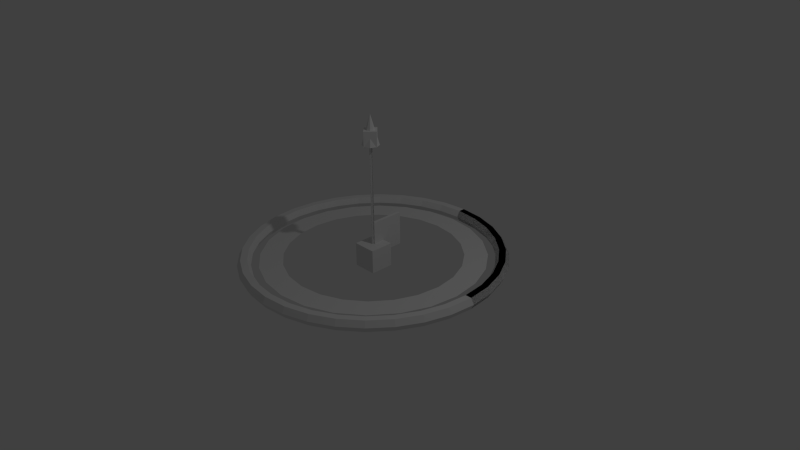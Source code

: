 # Source: draggers.blend  (saved by Blender 2.73.0; exported with 4.5.12 LTS)
import bpy
from mathutils import Matrix  # noqa: F401  (used for matrix-valued properties, if any)

bpy.ops.wm.read_factory_settings(use_empty=True)
scene = bpy.context.scene
scene.name = 'Scene'

# ---- collections
col_collection_1 = bpy.data.collections.new('Collection 1'); scene.collection.children.link(col_collection_1)

# ---- world
world_world = bpy.data.worlds.new('World'); scene.world = world_world
world_world.color = (0.05088, 0.05088, 0.05088)
world_world.use_sun_shadow = False
world_world.sun_shadow_jitter_overblur = 0.0
world_world.cycles.sampling_method = 'MANUAL'
world_world.cycles.sample_map_resolution = 256

# ---- cameras
cam_camera = bpy.data.cameras.new('Camera')
cam_camera.clip_end = 100.0
cam_camera.lens = 35.0
cam_camera.sensor_width = 32.0
cam_camera.sensor_height = 18.0
cam_camera.ortho_scale = 7.314
cam_camera.dof.focus_distance = 0.0
cam_camera.dof.aperture_fstop = 128.0

# ---- lights
light_lamp = bpy.data.lights.new('Lamp', 'POINT')
light_lamp.transmission_factor = 0.0
light_lamp.cutoff_distance = 30.0
light_lamp.energy = 100.0
light_lamp.shadow_buffer_clip_start = 1.001
light_lamp.shadow_soft_size = 0.1
light_lamp.shadow_maximum_resolution = 0.006
light_lamp.use_absolute_resolution = True
light_lamp.cycles.use_multiple_importance_sampling = False

# ---- meshes
me_dragger_cube = bpy.data.meshes.new('dragger_cube')
me_dragger_cube.from_pydata([(-0.1579, -0.1579, -0.1579), (-0.1579, 0.1579, -0.1579), (0.1579, 0.1579, -0.1579), (0.1579, -0.1579, -0.1579), (-0.1579, -0.1579, 0.1579), (-0.1579, 0.1579, 0.1579), (0.1579, 0.1579, 0.1579), (0.1579, -0.1579, 0.1579)], [], [(4, 5, 1, 0), (5, 6, 2, 1), (6, 7, 3, 2), (7, 4, 0, 3), (0, 1, 2, 3), (7, 6, 5, 4)])
me_dragger_cube.use_remesh_preserve_volume = False
me_dragger_cube.use_remesh_preserve_attributes = False
me_dragger_cube.use_mirror_vertex_groups = False
me_dragger_cube.update()
me_dragger_rotate_circle = bpy.data.meshes.new('dragger_rotate_circle')
me_dragger_rotate_circle.from_pydata([(0.0, 1.467, 0.0), (-0.3796, 1.417, 0.0), (-0.7334, 1.27, 0.0), (-1.037, 1.037, 0.0), (-1.27, 0.7334, 0.0), (-1.417, 0.3796, 0.0), (-1.467, 1.107e-07, 0.0), (-1.417, -0.3796, 0.0), (-1.27, -0.7334, 0.0), (-1.037, -1.037, 0.0), (-0.7334, -1.27, 0.0), (-0.3796, -1.417, 0.0), (-5.712e-07, -1.467, 0.0), (0.3796, -1.417, 0.0), (0.7334, -1.27, 0.0), (1.037, -1.037, 0.0), (1.27, -0.7334, 0.0), (1.417, -0.3796, 0.0), (1.467, -6.819e-07, 0.0), (1.417, 0.3796, 0.0), (1.27, 0.7334, 0.0), (1.037, 1.037, 0.0), (0.7334, 1.27, 0.0), (0.3796, 1.417, 0.0), (-7.727e-09, 1.164, 0.0), (-0.3013, 1.125, 0.0), (-0.5821, 1.008, 0.0), (-0.8232, 0.8232, 0.0), (-1.008, 0.5821, 0.0), (-1.125, 0.3013, 0.0), (-1.164, 4.712e-08, 0.0), (-1.125, -0.3013, 0.0), (-1.008, -0.5821, 0.0), (-0.8232, -0.8232, 0.0), (-0.5821, -1.008, 0.0), (-0.3013, -1.125, 0.0), (-4.611e-07, -1.164, 0.0), (0.3013, -1.125, 0.0), (0.5821, -1.008, 0.0), (0.8232, -0.8232, 0.0), (1.008, -0.5821, 0.0), (1.125, -0.3013, 0.0), (1.164, -5.82e-07, 0.0), (1.125, 0.3013, 0.0), (1.008, 0.5821, 0.0), (0.8232, 0.8232, 0.0), (0.5821, 1.008, 0.0), (0.3013, 1.125, 0.0)], [], [(22, 23, 47, 46), (19, 20, 44, 43), (16, 17, 41, 40), (13, 14, 38, 37), (10, 11, 35, 34), (7, 8, 32, 31), (4, 5, 29, 28), (1, 2, 26, 25), (21, 22, 46, 45), (18, 19, 43, 42), (15, 16, 40, 39), (12, 13, 37, 36), (9, 10, 34, 33), (6, 7, 31, 30), (3, 4, 28, 27), (0, 1, 25, 24), (23, 0, 24, 47), (20, 21, 45, 44), (17, 18, 42, 41), (14, 15, 39, 38), (11, 12, 36, 35), (8, 9, 33, 32), (5, 6, 30, 29), (2, 3, 27, 26)])
me_dragger_rotate_circle.use_remesh_preserve_volume = False
me_dragger_rotate_circle.use_remesh_preserve_attributes = False
me_dragger_rotate_circle.use_mirror_vertex_groups = False
me_dragger_rotate_circle.update()
me_dragger_rotate_collider_quarter = bpy.data.meshes.new('dragger_rotate_collider_quarter')
me_dragger_rotate_collider_quarter.from_pydata([(-1.788e-07, 1.736, -1.549e-13), (-1.131e-07, 1.693, -0.07588), (-1.131e-07, 1.605, -0.07588), (-1.788e-07, 1.561, -1.549e-13), (-2.445e-07, 1.605, 0.07588), (-2.445e-07, 1.693, 0.07588), (0.3387, 1.703, 2.934e-07), (0.3302, 1.66, -0.07588), (0.3131, 1.574, -0.07588), (0.3046, 1.531, 2.638e-07), (0.3131, 1.574, 0.07588), (0.3302, 1.66, 0.07588), (0.6645, 1.604, 5.756e-07), (0.6477, 1.564, -0.07588), (0.6142, 1.483, -0.07588), (0.5974, 1.442, 5.175e-07), (0.6142, 1.483, 0.07588), (0.6477, 1.564, 0.07588), (0.9647, 1.444, 8.356e-07), (0.9403, 1.407, -0.07588), (0.8916, 1.334, -0.07588), (0.8673, 1.298, 7.513e-07), (0.8916, 1.334, 0.07588), (0.9403, 1.407, 0.07588), (1.228, 1.228, 1.064e-06), (1.197, 1.197, -0.07588), (1.135, 1.135, -0.07588), (1.104, 1.104, 9.562e-07), (1.135, 1.135, 0.07588), (1.197, 1.197, 0.07588), (1.444, 0.9647, 1.251e-06), (1.407, 0.9403, -0.07588), (1.334, 0.8916, -0.07588), (1.298, 0.8673, 1.124e-06), (1.334, 0.8916, 0.07588), (1.407, 0.9403, 0.07588), (1.604, 0.6645, 1.39e-06), (1.564, 0.6477, -0.07588), (1.483, 0.6142, -0.07588), (1.442, 0.5974, 1.249e-06), (1.483, 0.6142, 0.07588), (1.564, 0.6477, 0.07588), (1.703, 0.3387, 1.475e-06), (1.66, 0.3302, -0.07588), (1.574, 0.3131, -0.07588), (1.531, 0.3046, 1.326e-06), (1.574, 0.3131, 0.07588), (1.66, 0.3302, 0.07588), (1.736, 1.518e-07, 1.504e-06), (1.693, 1.48e-07, -0.07588), (1.605, 1.403e-07, -0.07588), (1.561, 1.365e-07, 1.352e-06), (1.605, 1.403e-07, 0.07588), (1.693, 1.48e-07, 0.07588)], [], [(0, 6, 7, 1), (1, 7, 8, 2), (2, 8, 9, 3), (3, 9, 10, 4), (4, 10, 11, 5), (5, 11, 6, 0), (6, 12, 13, 7), (7, 13, 14, 8), (8, 14, 15, 9), (9, 15, 16, 10), (10, 16, 17, 11), (11, 17, 12, 6), (12, 18, 19, 13), (13, 19, 20, 14), (14, 20, 21, 15), (15, 21, 22, 16), (16, 22, 23, 17), (17, 23, 18, 12), (18, 24, 25, 19), (19, 25, 26, 20), (20, 26, 27, 21), (21, 27, 28, 22), (22, 28, 29, 23), (23, 29, 24, 18), (24, 30, 31, 25), (25, 31, 32, 26), (26, 32, 33, 27), (27, 33, 34, 28), (28, 34, 35, 29), (29, 35, 30, 24), (30, 36, 37, 31), (31, 37, 38, 32), (32, 38, 39, 33), (33, 39, 40, 34), (34, 40, 41, 35), (35, 41, 36, 30), (36, 42, 43, 37), (37, 43, 44, 38), (38, 44, 45, 39), (39, 45, 46, 40), (40, 46, 47, 41), (41, 47, 42, 36), (42, 48, 49, 43), (43, 49, 50, 44), (44, 50, 51, 45), (45, 51, 52, 46), (46, 52, 53, 47), (47, 53, 48, 42)])
me_dragger_rotate_collider_quarter.use_remesh_preserve_volume = False
me_dragger_rotate_collider_quarter.use_remesh_preserve_attributes = False
me_dragger_rotate_collider_quarter.use_mirror_vertex_groups = False
me_dragger_rotate_collider_quarter.update()
me_dragger_rotate_quarter = bpy.data.meshes.new('dragger_rotate_quarter')
me_dragger_rotate_quarter.from_pydata([(1.669, 0.0, 1.26e-07), (1.659, 0.0, 0.01732), (1.639, 0.0, 0.01732), (1.629, 0.0, 1.23e-07), (1.639, 0.0, -0.01732), (1.659, 0.0, -0.01732), (1.637, 0.3256, 1.236e-07), (1.627, 0.3236, 0.01732), (1.607, 0.3197, 0.01732), (1.597, 0.3178, 1.206e-07), (1.607, 0.3197, -0.01732), (1.627, 0.3236, -0.01732), (1.542, 0.6386, 1.164e-07), (1.532, 0.6348, 0.01732), (1.514, 0.6271, 0.01732), (1.505, 0.6233, 1.136e-07), (1.514, 0.6271, -0.01732), (1.532, 0.6348, -0.01732), (1.388, 0.9271, 1.048e-07), (1.379, 0.9215, 0.01732), (1.363, 0.9104, 0.01732), (1.354, 0.9049, 1.022e-07), (1.363, 0.9104, -0.01732), (1.379, 0.9215, -0.01732), (1.18, 1.18, 8.909e-08), (1.173, 1.173, 0.01732), (1.159, 1.159, 0.01732), (1.152, 1.152, 8.695e-08), (1.159, 1.159, -0.01732), (1.173, 1.173, -0.01732), (0.9271, 1.388, 6.999e-08), (0.9215, 1.379, 0.01732), (0.9104, 1.363, 0.01732), (0.9049, 1.354, 6.832e-08), (0.9104, 1.363, -0.01732), (0.9215, 1.379, -0.01732), (0.6386, 1.542, 4.821e-08), (0.6348, 1.532, 0.01732), (0.6271, 1.514, 0.01732), (0.6233, 1.505, 4.706e-08), (0.6271, 1.514, -0.01732), (0.6348, 1.532, -0.01732), (0.3256, 1.637, 8.418e-08), (0.3236, 1.627, 0.01732), (0.3197, 1.607, 0.01732), (0.3178, 1.597, 8.359e-08), (0.3197, 1.607, -0.01732), (0.3236, 1.627, -0.01732), (1.919e-07, 1.669, 7.264e-08), (1.328e-07, 1.659, 0.01732), (1.924e-07, 1.639, 0.01732), (1.322e-07, 1.629, 7.264e-08), (1.913e-07, 1.639, -0.01732), (1.317e-07, 1.659, -0.01732)], [], [(0, 6, 7, 1), (1, 7, 8, 2), (2, 8, 9, 3), (3, 9, 10, 4), (4, 10, 11, 5), (0, 5, 11, 6), (6, 12, 13, 7), (7, 13, 14, 8), (8, 14, 15, 9), (9, 15, 16, 10), (10, 16, 17, 11), (11, 17, 12, 6), (12, 18, 19, 13), (13, 19, 20, 14), (14, 20, 21, 15), (15, 21, 22, 16), (16, 22, 23, 17), (17, 23, 18, 12), (18, 24, 25, 19), (19, 25, 26, 20), (20, 26, 27, 21), (21, 27, 28, 22), (22, 28, 29, 23), (23, 29, 24, 18), (24, 30, 31, 25), (25, 31, 32, 26), (26, 32, 33, 27), (27, 33, 34, 28), (28, 34, 35, 29), (29, 35, 30, 24), (30, 36, 37, 31), (31, 37, 38, 32), (32, 38, 39, 33), (33, 39, 40, 34), (34, 40, 41, 35), (35, 41, 36, 30), (36, 42, 43, 37), (37, 43, 44, 38), (38, 44, 45, 39), (39, 45, 46, 40), (40, 46, 47, 41), (41, 47, 42, 36), (42, 48, 49, 43), (43, 49, 50, 44), (44, 50, 51, 45), (45, 51, 52, 46), (46, 52, 53, 47), (47, 53, 48, 42)])
me_dragger_rotate_quarter.use_remesh_preserve_volume = False
me_dragger_rotate_quarter.use_remesh_preserve_attributes = False
me_dragger_rotate_quarter.use_mirror_vertex_groups = False
me_dragger_rotate_quarter.update()
me_dragger_rotate = bpy.data.meshes.new('dragger_rotate')
me_dragger_rotate.from_pydata([(1.669, 0.0, 0.0), (1.659, 0.0, 0.01732), (1.639, 0.0, 0.01732), (1.629, 0.0, 2.449e-18), (1.639, 0.0, -0.01732), (1.659, 0.0, -0.01732), (1.637, 0.3256, 0.0), (1.627, 0.3236, 0.01732), (1.607, 0.3197, 0.01732), (1.597, 0.3178, 2.449e-18), (1.607, 0.3197, -0.01732), (1.627, 0.3236, -0.01732), (1.542, 0.6386, 0.0), (1.532, 0.6348, 0.01732), (1.514, 0.6271, 0.01732), (1.505, 0.6233, 2.449e-18), (1.514, 0.6271, -0.01732), (1.532, 0.6348, -0.01732), (1.388, 0.9271, 0.0), (1.379, 0.9215, 0.01732), (1.363, 0.9104, 0.01732), (1.354, 0.9049, 2.449e-18), (1.363, 0.9104, -0.01732), (1.379, 0.9215, -0.01732), (1.18, 1.18, 0.0), (1.173, 1.173, 0.01732), (1.159, 1.159, 0.01732), (1.152, 1.152, 2.449e-18), (1.159, 1.159, -0.01732), (1.173, 1.173, -0.01732), (0.9271, 1.388, 0.0), (0.9215, 1.379, 0.01732), (0.9104, 1.363, 0.01732), (0.9049, 1.354, 2.449e-18), (0.9104, 1.363, -0.01732), (0.9215, 1.379, -0.01732), (0.6386, 1.542, 0.0), (0.6348, 1.532, 0.01732), (0.6271, 1.514, 0.01732), (0.6233, 1.505, 2.449e-18), (0.6271, 1.514, -0.01732), (0.6348, 1.532, -0.01732), (0.3256, 1.637, 0.0), (0.3236, 1.627, 0.01732), (0.3197, 1.607, 0.01732), (0.3178, 1.597, 2.449e-18), (0.3197, 1.607, -0.01732), (0.3236, 1.627, -0.01732), (1.192e-07, 1.669, 0.0), (5.96e-08, 1.659, 0.01732), (1.192e-07, 1.639, 0.01732), (5.96e-08, 1.629, 2.449e-18), (1.192e-07, 1.639, -0.01732), (5.96e-08, 1.659, -0.01732), (-0.3256, 1.637, 0.0), (-0.3236, 1.627, 0.01732), (-0.3197, 1.607, 0.01732), (-0.3178, 1.597, 2.449e-18), (-0.3197, 1.607, -0.01732), (-0.3236, 1.627, -0.01732), (-0.6386, 1.542, 0.0), (-0.6348, 1.532, 0.01732), (-0.6271, 1.514, 0.01732), (-0.6233, 1.505, 2.449e-18), (-0.6271, 1.514, -0.01732), (-0.6348, 1.532, -0.01732), (-0.9271, 1.388, 0.0), (-0.9215, 1.379, 0.01732), (-0.9104, 1.363, 0.01732), (-0.9049, 1.354, 2.449e-18), (-0.9104, 1.363, -0.01732), (-0.9215, 1.379, -0.01732), (-1.18, 1.18, 0.0), (-1.173, 1.173, 0.01732), (-1.159, 1.159, 0.01732), (-1.152, 1.152, 2.449e-18), (-1.159, 1.159, -0.01732), (-1.173, 1.173, -0.01732), (-1.388, 0.9271, 0.0), (-1.379, 0.9215, 0.01732), (-1.363, 0.9104, 0.01732), (-1.354, 0.9049, 2.449e-18), (-1.363, 0.9104, -0.01732), (-1.379, 0.9215, -0.01732), (-1.542, 0.6386, 0.0), (-1.532, 0.6348, 0.01732), (-1.514, 0.6271, 0.01732), (-1.505, 0.6233, 2.449e-18), (-1.514, 0.6271, -0.01732), (-1.532, 0.6348, -0.01732), (-1.637, 0.3256, 0.0), (-1.627, 0.3236, 0.01732), (-1.607, 0.3197, 0.01732), (-1.597, 0.3178, 2.449e-18), (-1.607, 0.3197, -0.01732), (-1.627, 0.3236, -0.01732), (-1.669, 1.459e-07, 0.0), (-1.659, 1.45e-07, 0.01732), (-1.639, 1.433e-07, 0.01732), (-1.629, 1.424e-07, 2.449e-18), (-1.639, 1.433e-07, -0.01732), (-1.659, 1.45e-07, -0.01732), (-1.637, -0.3256, 0.0), (-1.627, -0.3236, 0.01732), (-1.607, -0.3197, 0.01732), (-1.597, -0.3178, 2.449e-18), (-1.607, -0.3197, -0.01732), (-1.627, -0.3236, -0.01732), (-1.542, -0.6386, 0.0), (-1.532, -0.6348, 0.01732), (-1.514, -0.6271, 0.01732), (-1.505, -0.6233, 2.449e-18), (-1.514, -0.6271, -0.01732), (-1.532, -0.6348, -0.01732), (-1.388, -0.9271, 0.0), (-1.379, -0.9215, 0.01732), (-1.363, -0.9104, 0.01732), (-1.354, -0.9049, 2.449e-18), (-1.363, -0.9104, -0.01732), (-1.379, -0.9215, -0.01732), (-1.18, -1.18, 0.0), (-1.173, -1.173, 0.01732), (-1.159, -1.159, 0.01732), (-1.152, -1.152, 2.449e-18), (-1.159, -1.159, -0.01732), (-1.173, -1.173, -0.01732), (-0.9271, -1.388, 0.0), (-0.9215, -1.379, 0.01732), (-0.9104, -1.363, 0.01732), (-0.9049, -1.354, 2.449e-18), (-0.9104, -1.363, -0.01732), (-0.9215, -1.379, -0.01732), (-0.6386, -1.542, 0.0), (-0.6348, -1.532, 0.01732), (-0.6271, -1.514, 0.01732), (-0.6233, -1.505, 2.449e-18), (-0.6271, -1.514, -0.01732), (-0.6348, -1.532, -0.01732), (-0.3256, -1.637, 0.0), (-0.3236, -1.627, 0.01732), (-0.3197, -1.607, 0.01732), (-0.3178, -1.597, 2.449e-18), (-0.3197, -1.607, -0.01732), (-0.3236, -1.627, -0.01732), (1.192e-07, -1.669, 0.0), (5.96e-08, -1.659, 0.01732), (1.192e-07, -1.639, 0.01732), (5.96e-08, -1.629, 2.449e-18), (1.192e-07, -1.639, -0.01732), (5.96e-08, -1.659, -0.01732), (0.3256, -1.637, 0.0), (0.3236, -1.627, 0.01732), (0.3197, -1.607, 0.01732), (0.3178, -1.597, 2.449e-18), (0.3197, -1.607, -0.01732), (0.3236, -1.627, -0.01732), (0.6386, -1.542, 0.0), (0.6348, -1.532, 0.01732), (0.6271, -1.514, 0.01732), (0.6233, -1.505, 2.449e-18), (0.6271, -1.514, -0.01732), (0.6348, -1.532, -0.01732), (0.9271, -1.388, 0.0), (0.9215, -1.379, 0.01732), (0.9104, -1.363, 0.01732), (0.9049, -1.354, 2.449e-18), (0.9104, -1.363, -0.01732), (0.9215, -1.379, -0.01732), (1.18, -1.18, 0.0), (1.173, -1.173, 0.01732), (1.159, -1.159, 0.01732), (1.152, -1.152, 2.449e-18), (1.159, -1.159, -0.01732), (1.173, -1.173, -0.01732), (1.388, -0.9271, 0.0), (1.379, -0.9215, 0.01732), (1.363, -0.9104, 0.01732), (1.354, -0.9049, 2.449e-18), (1.363, -0.9104, -0.01732), (1.379, -0.9215, -0.01732), (1.542, -0.6386, 0.0), (1.532, -0.6348, 0.01732), (1.514, -0.6271, 0.01732), (1.505, -0.6233, 2.449e-18), (1.514, -0.6271, -0.01732), (1.532, -0.6348, -0.01732), (1.637, -0.3256, 0.0), (1.627, -0.3236, 0.01732), (1.607, -0.3197, 0.01732), (1.597, -0.3178, 2.449e-18), (1.607, -0.3197, -0.01732), (1.627, -0.3236, -0.01732)], [], [(0, 6, 7, 1), (1, 7, 8, 2), (2, 8, 9, 3), (3, 9, 10, 4), (4, 10, 11, 5), (0, 5, 11, 6), (6, 12, 13, 7), (7, 13, 14, 8), (8, 14, 15, 9), (9, 15, 16, 10), (10, 16, 17, 11), (11, 17, 12, 6), (12, 18, 19, 13), (13, 19, 20, 14), (14, 20, 21, 15), (15, 21, 22, 16), (16, 22, 23, 17), (17, 23, 18, 12), (18, 24, 25, 19), (19, 25, 26, 20), (20, 26, 27, 21), (21, 27, 28, 22), (22, 28, 29, 23), (23, 29, 24, 18), (24, 30, 31, 25), (25, 31, 32, 26), (26, 32, 33, 27), (27, 33, 34, 28), (28, 34, 35, 29), (29, 35, 30, 24), (30, 36, 37, 31), (31, 37, 38, 32), (32, 38, 39, 33), (33, 39, 40, 34), (34, 40, 41, 35), (35, 41, 36, 30), (36, 42, 43, 37), (37, 43, 44, 38), (38, 44, 45, 39), (39, 45, 46, 40), (40, 46, 47, 41), (41, 47, 42, 36), (42, 48, 49, 43), (43, 49, 50, 44), (44, 50, 51, 45), (45, 51, 52, 46), (46, 52, 53, 47), (47, 53, 48, 42), (48, 54, 55, 49), (49, 55, 56, 50), (50, 56, 57, 51), (51, 57, 58, 52), (52, 58, 59, 53), (53, 59, 54, 48), (54, 60, 61, 55), (55, 61, 62, 56), (56, 62, 63, 57), (57, 63, 64, 58), (58, 64, 65, 59), (59, 65, 60, 54), (60, 66, 67, 61), (61, 67, 68, 62), (62, 68, 69, 63), (63, 69, 70, 64), (64, 70, 71, 65), (65, 71, 66, 60), (66, 72, 73, 67), (67, 73, 74, 68), (68, 74, 75, 69), (69, 75, 76, 70), (70, 76, 77, 71), (71, 77, 72, 66), (72, 78, 79, 73), (73, 79, 80, 74), (74, 80, 81, 75), (75, 81, 82, 76), (76, 82, 83, 77), (77, 83, 78, 72), (78, 84, 85, 79), (79, 85, 86, 80), (80, 86, 87, 81), (81, 87, 88, 82), (82, 88, 89, 83), (83, 89, 84, 78), (84, 90, 91, 85), (85, 91, 92, 86), (86, 92, 93, 87), (87, 93, 94, 88), (88, 94, 95, 89), (89, 95, 90, 84), (90, 96, 97, 91), (91, 97, 98, 92), (92, 98, 99, 93), (93, 99, 100, 94), (94, 100, 101, 95), (95, 101, 96, 90), (96, 102, 103, 97), (97, 103, 104, 98), (98, 104, 105, 99), (99, 105, 106, 100), (100, 106, 107, 101), (101, 107, 102, 96), (102, 108, 109, 103), (103, 109, 110, 104), (104, 110, 111, 105), (105, 111, 112, 106), (106, 112, 113, 107), (107, 113, 108, 102), (108, 114, 115, 109), (109, 115, 116, 110), (110, 116, 117, 111), (111, 117, 118, 112), (112, 118, 119, 113), (113, 119, 114, 108), (114, 120, 121, 115), (115, 121, 122, 116), (116, 122, 123, 117), (117, 123, 124, 118), (118, 124, 125, 119), (119, 125, 120, 114), (120, 126, 127, 121), (121, 127, 128, 122), (122, 128, 129, 123), (123, 129, 130, 124), (124, 130, 131, 125), (125, 131, 126, 120), (126, 132, 133, 127), (127, 133, 134, 128), (128, 134, 135, 129), (129, 135, 136, 130), (130, 136, 137, 131), (131, 137, 132, 126), (132, 138, 139, 133), (133, 139, 140, 134), (134, 140, 141, 135), (135, 141, 142, 136), (136, 142, 143, 137), (137, 143, 138, 132), (138, 144, 145, 139), (139, 145, 146, 140), (140, 146, 147, 141), (141, 147, 148, 142), (142, 148, 149, 143), (143, 149, 144, 138), (144, 150, 151, 145), (145, 151, 152, 146), (146, 152, 153, 147), (147, 153, 154, 148), (148, 154, 155, 149), (149, 155, 150, 144), (150, 156, 157, 151), (151, 157, 158, 152), (152, 158, 159, 153), (153, 159, 160, 154), (154, 160, 161, 155), (155, 161, 156, 150), (156, 162, 163, 157), (157, 163, 164, 158), (158, 164, 165, 159), (159, 165, 166, 160), (160, 166, 167, 161), (161, 167, 162, 156), (162, 168, 169, 163), (163, 169, 170, 164), (164, 170, 171, 165), (165, 171, 172, 166), (166, 172, 173, 167), (167, 173, 168, 162), (168, 174, 175, 169), (169, 175, 176, 170), (170, 176, 177, 171), (171, 177, 178, 172), (172, 178, 179, 173), (173, 179, 174, 168), (174, 180, 181, 175), (175, 181, 182, 176), (176, 182, 183, 177), (177, 183, 184, 178), (178, 184, 185, 179), (179, 185, 180, 174), (180, 186, 187, 181), (181, 187, 188, 182), (182, 188, 189, 183), (183, 189, 190, 184), (184, 190, 191, 185), (185, 191, 186, 180), (186, 0, 1, 187), (187, 1, 2, 188), (188, 2, 3, 189), (189, 3, 4, 190), (190, 4, 5, 191), (191, 5, 0, 186)])
me_dragger_rotate.use_remesh_preserve_volume = False
me_dragger_rotate.use_remesh_preserve_attributes = False
me_dragger_rotate.use_mirror_vertex_groups = False
me_dragger_rotate.update()
me_dragger_rotate_collider = bpy.data.meshes.new('dragger_rotate_collider')
me_dragger_rotate_collider.from_pydata([(-1.736, 0.0, -1.504e-06), (-1.693, 0.0, -0.07588), (-1.605, 0.0, -0.07588), (-1.561, 0.0, -1.352e-06), (-1.605, 0.0, 0.07588), (-1.693, 0.0, 0.07588), (-1.703, 0.3387, -1.475e-06), (-1.66, 0.3302, -0.07588), (-1.574, 0.3131, -0.07588), (-1.531, 0.3046, -1.326e-06), (-1.574, 0.3131, 0.07588), (-1.66, 0.3302, 0.07588), (-1.604, 0.6645, -1.39e-06), (-1.564, 0.6477, -0.07588), (-1.483, 0.6142, -0.07588), (-1.442, 0.5974, -1.249e-06), (-1.483, 0.6142, 0.07588), (-1.564, 0.6477, 0.07588), (-1.444, 0.9647, -1.251e-06), (-1.407, 0.9403, -0.07588), (-1.334, 0.8916, -0.07588), (-1.298, 0.8673, -1.124e-06), (-1.334, 0.8916, 0.07588), (-1.407, 0.9403, 0.07588), (-1.228, 1.228, -1.064e-06), (-1.197, 1.197, -0.07588), (-1.135, 1.135, -0.07588), (-1.104, 1.104, -9.562e-07), (-1.135, 1.135, 0.07588), (-1.197, 1.197, 0.07588), (-0.9647, 1.444, -8.356e-07), (-0.9403, 1.407, -0.07588), (-0.8916, 1.334, -0.07588), (-0.8673, 1.298, -7.513e-07), (-0.8916, 1.334, 0.07588), (-0.9403, 1.407, 0.07588), (-0.6645, 1.604, -5.756e-07), (-0.6477, 1.564, -0.07588), (-0.6142, 1.483, -0.07588), (-0.5974, 1.442, -5.175e-07), (-0.6142, 1.483, 0.07588), (-0.6477, 1.564, 0.07588), (-0.3387, 1.703, -2.934e-07), (-0.3302, 1.66, -0.07588), (-0.3131, 1.574, -0.07588), (-0.3046, 1.531, -2.638e-07), (-0.3131, 1.574, 0.07588), (-0.3302, 1.66, 0.07588), (-1.788e-07, 1.736, -1.549e-13), (-1.131e-07, 1.693, -0.07588), (-1.131e-07, 1.605, -0.07588), (-1.788e-07, 1.561, -1.549e-13), (-2.445e-07, 1.605, 0.07588), (-2.445e-07, 1.693, 0.07588), (0.3387, 1.703, 2.934e-07), (0.3302, 1.66, -0.07588), (0.3131, 1.574, -0.07588), (0.3046, 1.531, 2.638e-07), (0.3131, 1.574, 0.07588), (0.3302, 1.66, 0.07588), (0.6645, 1.604, 5.756e-07), (0.6477, 1.564, -0.07588), (0.6142, 1.483, -0.07588), (0.5974, 1.442, 5.175e-07), (0.6142, 1.483, 0.07588), (0.6477, 1.564, 0.07588), (0.9647, 1.444, 8.356e-07), (0.9403, 1.407, -0.07588), (0.8916, 1.334, -0.07588), (0.8673, 1.298, 7.513e-07), (0.8916, 1.334, 0.07588), (0.9403, 1.407, 0.07588), (1.228, 1.228, 1.064e-06), (1.197, 1.197, -0.07588), (1.135, 1.135, -0.07588), (1.104, 1.104, 9.562e-07), (1.135, 1.135, 0.07588), (1.197, 1.197, 0.07588), (1.444, 0.9647, 1.251e-06), (1.407, 0.9403, -0.07588), (1.334, 0.8916, -0.07588), (1.298, 0.8673, 1.124e-06), (1.334, 0.8916, 0.07588), (1.407, 0.9403, 0.07588), (1.604, 0.6645, 1.39e-06), (1.564, 0.6477, -0.07588), (1.483, 0.6142, -0.07588), (1.442, 0.5974, 1.249e-06), (1.483, 0.6142, 0.07588), (1.564, 0.6477, 0.07588), (1.703, 0.3387, 1.475e-06), (1.66, 0.3302, -0.07588), (1.574, 0.3131, -0.07588), (1.531, 0.3046, 1.326e-06), (1.574, 0.3131, 0.07588), (1.66, 0.3302, 0.07588), (1.736, 1.518e-07, 1.504e-06), (1.693, 1.48e-07, -0.07588), (1.605, 1.403e-07, -0.07588), (1.561, 1.365e-07, 1.352e-06), (1.605, 1.403e-07, 0.07588), (1.693, 1.48e-07, 0.07588), (1.703, -0.3387, 1.475e-06), (1.66, -0.3302, -0.07588), (1.574, -0.3131, -0.07588), (1.531, -0.3046, 1.326e-06), (1.574, -0.3131, 0.07588), (1.66, -0.3302, 0.07588), (1.604, -0.6645, 1.39e-06), (1.564, -0.6477, -0.07588), (1.483, -0.6142, -0.07588), (1.442, -0.5974, 1.249e-06), (1.483, -0.6142, 0.07588), (1.564, -0.6477, 0.07588), (1.444, -0.9647, 1.251e-06), (1.407, -0.9403, -0.07588), (1.334, -0.8916, -0.07588), (1.298, -0.8673, 1.124e-06), (1.334, -0.8916, 0.07588), (1.407, -0.9403, 0.07588), (1.228, -1.228, 1.064e-06), (1.197, -1.197, -0.07588), (1.135, -1.135, -0.07588), (1.104, -1.104, 9.562e-07), (1.135, -1.135, 0.07588), (1.197, -1.197, 0.07588), (0.9647, -1.444, 8.356e-07), (0.9403, -1.407, -0.07588), (0.8917, -1.334, -0.07588), (0.8673, -1.298, 7.513e-07), (0.8917, -1.334, 0.07588), (0.9403, -1.407, 0.07588), (0.6645, -1.604, 5.756e-07), (0.6477, -1.564, -0.07588), (0.6142, -1.483, -0.07588), (0.5974, -1.442, 5.175e-07), (0.6142, -1.483, 0.07588), (0.6477, -1.564, 0.07588), (0.3387, -1.703, 2.934e-07), (0.3302, -1.66, -0.07588), (0.3131, -1.574, -0.07588), (0.3046, -1.531, 2.638e-07), (0.3131, -1.574, 0.07588), (0.3302, -1.66, 0.07588), (-1.788e-07, -1.736, -1.549e-13), (-1.131e-07, -1.693, -0.07588), (-1.131e-07, -1.605, -0.07588), (-1.788e-07, -1.561, -1.549e-13), (-2.445e-07, -1.605, 0.07588), (-2.445e-07, -1.693, 0.07588), (-0.3387, -1.703, -2.934e-07), (-0.3302, -1.66, -0.07588), (-0.3131, -1.574, -0.07588), (-0.3046, -1.531, -2.638e-07), (-0.3131, -1.574, 0.07588), (-0.3302, -1.66, 0.07588), (-0.6645, -1.604, -5.756e-07), (-0.6477, -1.564, -0.07588), (-0.6142, -1.483, -0.07588), (-0.5974, -1.442, -5.175e-07), (-0.6142, -1.483, 0.07588), (-0.6477, -1.564, 0.07588), (-0.9647, -1.444, -8.356e-07), (-0.9403, -1.407, -0.07588), (-0.8916, -1.334, -0.07588), (-0.8673, -1.298, -7.513e-07), (-0.8916, -1.334, 0.07588), (-0.9403, -1.407, 0.07588), (-1.228, -1.228, -1.064e-06), (-1.197, -1.197, -0.07588), (-1.135, -1.135, -0.07588), (-1.104, -1.104, -9.562e-07), (-1.135, -1.135, 0.07588), (-1.197, -1.197, 0.07588), (-1.444, -0.9647, -1.251e-06), (-1.407, -0.9403, -0.07588), (-1.334, -0.8916, -0.07588), (-1.298, -0.8673, -1.124e-06), (-1.334, -0.8916, 0.07588), (-1.407, -0.9403, 0.07588), (-1.604, -0.6645, -1.39e-06), (-1.564, -0.6477, -0.07588), (-1.483, -0.6142, -0.07588), (-1.442, -0.5974, -1.249e-06), (-1.483, -0.6142, 0.07588), (-1.564, -0.6477, 0.07588), (-1.703, -0.3387, -1.475e-06), (-1.66, -0.3302, -0.07588), (-1.574, -0.3131, -0.07588), (-1.531, -0.3046, -1.326e-06), (-1.574, -0.3131, 0.07588), (-1.66, -0.3302, 0.07588)], [], [(0, 6, 7, 1), (1, 7, 8, 2), (2, 8, 9, 3), (3, 9, 10, 4), (4, 10, 11, 5), (0, 5, 11, 6), (6, 12, 13, 7), (7, 13, 14, 8), (8, 14, 15, 9), (9, 15, 16, 10), (10, 16, 17, 11), (11, 17, 12, 6), (12, 18, 19, 13), (13, 19, 20, 14), (14, 20, 21, 15), (15, 21, 22, 16), (16, 22, 23, 17), (17, 23, 18, 12), (18, 24, 25, 19), (19, 25, 26, 20), (20, 26, 27, 21), (21, 27, 28, 22), (22, 28, 29, 23), (23, 29, 24, 18), (24, 30, 31, 25), (25, 31, 32, 26), (26, 32, 33, 27), (27, 33, 34, 28), (28, 34, 35, 29), (29, 35, 30, 24), (30, 36, 37, 31), (31, 37, 38, 32), (32, 38, 39, 33), (33, 39, 40, 34), (34, 40, 41, 35), (35, 41, 36, 30), (36, 42, 43, 37), (37, 43, 44, 38), (38, 44, 45, 39), (39, 45, 46, 40), (40, 46, 47, 41), (41, 47, 42, 36), (42, 48, 49, 43), (43, 49, 50, 44), (44, 50, 51, 45), (45, 51, 52, 46), (46, 52, 53, 47), (47, 53, 48, 42), (48, 54, 55, 49), (49, 55, 56, 50), (50, 56, 57, 51), (51, 57, 58, 52), (52, 58, 59, 53), (53, 59, 54, 48), (54, 60, 61, 55), (55, 61, 62, 56), (56, 62, 63, 57), (57, 63, 64, 58), (58, 64, 65, 59), (59, 65, 60, 54), (60, 66, 67, 61), (61, 67, 68, 62), (62, 68, 69, 63), (63, 69, 70, 64), (64, 70, 71, 65), (65, 71, 66, 60), (66, 72, 73, 67), (67, 73, 74, 68), (68, 74, 75, 69), (69, 75, 76, 70), (70, 76, 77, 71), (71, 77, 72, 66), (72, 78, 79, 73), (73, 79, 80, 74), (74, 80, 81, 75), (75, 81, 82, 76), (76, 82, 83, 77), (77, 83, 78, 72), (78, 84, 85, 79), (79, 85, 86, 80), (80, 86, 87, 81), (81, 87, 88, 82), (82, 88, 89, 83), (83, 89, 84, 78), (84, 90, 91, 85), (85, 91, 92, 86), (86, 92, 93, 87), (87, 93, 94, 88), (88, 94, 95, 89), (89, 95, 90, 84), (90, 96, 97, 91), (91, 97, 98, 92), (92, 98, 99, 93), (93, 99, 100, 94), (94, 100, 101, 95), (95, 101, 96, 90), (96, 102, 103, 97), (97, 103, 104, 98), (98, 104, 105, 99), (99, 105, 106, 100), (100, 106, 107, 101), (101, 107, 102, 96), (102, 108, 109, 103), (103, 109, 110, 104), (104, 110, 111, 105), (105, 111, 112, 106), (106, 112, 113, 107), (107, 113, 108, 102), (108, 114, 115, 109), (109, 115, 116, 110), (110, 116, 117, 111), (111, 117, 118, 112), (112, 118, 119, 113), (113, 119, 114, 108), (114, 120, 121, 115), (115, 121, 122, 116), (116, 122, 123, 117), (117, 123, 124, 118), (118, 124, 125, 119), (119, 125, 120, 114), (120, 126, 127, 121), (121, 127, 128, 122), (122, 128, 129, 123), (123, 129, 130, 124), (124, 130, 131, 125), (125, 131, 126, 120), (126, 132, 133, 127), (127, 133, 134, 128), (128, 134, 135, 129), (129, 135, 136, 130), (130, 136, 137, 131), (131, 137, 132, 126), (132, 138, 139, 133), (133, 139, 140, 134), (134, 140, 141, 135), (135, 141, 142, 136), (136, 142, 143, 137), (137, 143, 138, 132), (138, 144, 145, 139), (139, 145, 146, 140), (140, 146, 147, 141), (141, 147, 148, 142), (142, 148, 149, 143), (143, 149, 144, 138), (144, 150, 151, 145), (145, 151, 152, 146), (146, 152, 153, 147), (147, 153, 154, 148), (148, 154, 155, 149), (149, 155, 150, 144), (150, 156, 157, 151), (151, 157, 158, 152), (152, 158, 159, 153), (153, 159, 160, 154), (154, 160, 161, 155), (155, 161, 156, 150), (156, 162, 163, 157), (157, 163, 164, 158), (158, 164, 165, 159), (159, 165, 166, 160), (160, 166, 167, 161), (161, 167, 162, 156), (162, 168, 169, 163), (163, 169, 170, 164), (164, 170, 171, 165), (165, 171, 172, 166), (166, 172, 173, 167), (167, 173, 168, 162), (168, 174, 175, 169), (169, 175, 176, 170), (170, 176, 177, 171), (171, 177, 178, 172), (172, 178, 179, 173), (173, 179, 174, 168), (174, 180, 181, 175), (175, 181, 182, 176), (176, 182, 183, 177), (177, 183, 184, 178), (178, 184, 185, 179), (179, 185, 180, 174), (180, 186, 187, 181), (181, 187, 188, 182), (182, 188, 189, 183), (183, 189, 190, 184), (184, 190, 191, 185), (185, 191, 186, 180), (186, 0, 1, 187), (187, 1, 2, 188), (188, 2, 3, 189), (189, 3, 4, 190), (190, 4, 5, 191), (191, 5, 0, 186)])
me_dragger_rotate_collider.use_remesh_preserve_volume = False
me_dragger_rotate_collider.use_remesh_preserve_attributes = False
me_dragger_rotate_collider.use_mirror_vertex_groups = False
me_dragger_rotate_collider.update()
me_dragger_scale = bpy.data.meshes.new('dragger_scale')
me_dragger_scale.from_pydata([(-0.1149, 2.283e-09, 1.493), (-1.439e-08, -0.1149, 1.493), (0.1149, -4.108e-09, 1.493), (-4.348e-09, 0.1149, 1.493), (-2.328e-09, 0.025, 0.0), (-2.328e-09, 0.025, 1.5), (0.025, -9.251e-10, 0.0), (0.025, -9.251e-10, 1.5), (-4.514e-09, -0.025, 0.0), (-4.514e-09, -0.025, 1.5), (-0.025, 4.658e-10, 0.0), (-0.025, 4.658e-10, 1.5), (-0.1149, 2.283e-09, 1.699), (-1.439e-08, -0.1149, 1.699), (0.1149, -4.108e-09, 1.699), (-4.348e-09, 0.1149, 1.699)], [], [(9, 7, 2, 1), (7, 5, 3, 2), (11, 9, 1, 0), (2, 3, 15, 14), (4, 5, 7, 6), (6, 7, 9, 8), (5, 11, 0, 3), (10, 11, 5, 4), (8, 9, 11, 10), (4, 6, 8, 10), (14, 15, 12, 13), (3, 0, 12, 15), (0, 1, 13, 12), (1, 2, 14, 13)])
me_dragger_scale.use_remesh_preserve_volume = False
me_dragger_scale.use_remesh_preserve_attributes = False
me_dragger_scale.use_mirror_vertex_groups = False
me_dragger_scale.update()
me_dragger_plane = bpy.data.meshes.new('dragger_plane')
me_dragger_plane.from_pydata([(-0.02, 0.0, 0.0), (-0.02, 0.45, 0.0), (0.02, 0.45, 0.0), (0.02, 0.0, 0.0), (-0.02, 0.0, 0.45), (-0.02, 0.45, 0.45), (0.02, 0.45, 0.45), (0.02, 0.0, 0.45)], [], [(4, 5, 1, 0), (5, 6, 2, 1), (6, 7, 3, 2), (7, 4, 0, 3), (0, 1, 2, 3), (7, 6, 5, 4)])
me_dragger_plane.use_remesh_preserve_volume = False
me_dragger_plane.use_remesh_preserve_attributes = False
me_dragger_plane.use_mirror_vertex_groups = False
me_dragger_plane.update()
me_dragger_arrow = bpy.data.meshes.new('dragger_arrow')
me_dragger_arrow.from_pydata([(-4.806e-09, 0.112, 1.5), (-4.284e-09, -1.592e-09, 1.9), (0.0792, 0.0792, 1.5), (0.112, -6.269e-09, 1.5), (0.0792, -0.0792, 1.5), (-1.46e-08, -0.112, 1.5), (-0.0792, -0.0792, 1.5), (-0.112, -3.725e-11, 1.5), (-0.0792, 0.0792, 1.5), (-2.328e-09, 0.025, 0.0), (-2.328e-09, 0.025, 1.5), (0.025, -9.251e-10, 0.0), (0.025, -9.251e-10, 1.5), (-4.514e-09, -0.025, 0.0), (-4.514e-09, -0.025, 1.5), (-0.025, 4.658e-10, 0.0), (-0.025, 4.658e-10, 1.5)], [], [(7, 1, 8), (0, 1, 2), (8, 1, 0), (2, 1, 3), (6, 1, 7), (5, 1, 6), (4, 1, 5), (3, 1, 4), (0, 2, 3, 4, 5, 6, 7, 8), (9, 10, 12, 11), (11, 12, 14, 13), (12, 10, 16, 14), (15, 16, 10, 9), (13, 14, 16, 15), (9, 11, 13, 15)])
me_dragger_arrow.use_remesh_preserve_volume = False
me_dragger_arrow.use_remesh_preserve_attributes = False
me_dragger_arrow.use_mirror_vertex_groups = False
me_dragger_arrow.update()

# ---- objects
ob_cube = bpy.data.objects.new('cube', me_dragger_cube)
ob_dragger_rotate_circle = bpy.data.objects.new('dragger_rotate_circle', me_dragger_rotate_circle)
ob_rotate_collider_quarter = bpy.data.objects.new('rotate_collider_quarter', me_dragger_rotate_collider_quarter)
ob_rotate_quarter = bpy.data.objects.new('rotate_quarter', me_dragger_rotate_quarter)
ob_rotate = bpy.data.objects.new('rotate', me_dragger_rotate)
ob_rotate_collider = bpy.data.objects.new('rotate_collider', me_dragger_rotate_collider)
ob_scale = bpy.data.objects.new('scale', me_dragger_scale)
ob_plane = bpy.data.objects.new('plane', me_dragger_plane)
ob_arrow = bpy.data.objects.new('Arrow', me_dragger_arrow)
ob_lamp = bpy.data.objects.new('Lamp', light_lamp)
ob_camera = bpy.data.objects.new('Camera', cam_camera)

# ---- transforms, parenting, visibility, modifiers, constraints
ob_cube.location = (0.0, 0.0, 0.0)
ob_cube.lineart.crease_threshold = 0.0
ob_dragger_rotate_circle.location = (0.0, 0.0, 0.0)
ob_dragger_rotate_circle.lineart.crease_threshold = 0.0
ob_rotate_collider_quarter.location = (0.0, 0.0, 0.0)
ob_rotate_collider_quarter.lineart.crease_threshold = 0.0
ob_rotate_quarter.location = (0.0, 0.0, 0.0)
ob_rotate_quarter.lineart.crease_threshold = 0.0
ob_rotate.location = (0.0, 0.0, 0.0)
ob_rotate.lineart.crease_threshold = 0.0
ob_rotate_collider.location = (0.0, 0.0, 0.0)
ob_rotate_collider.lineart.crease_threshold = 0.0
ob_scale.location = (0.0, 0.0, 0.0)
ob_scale.lineart.crease_threshold = 0.0
ob_plane.location = (0.0, 0.0, 0.0)
ob_plane.lineart.crease_threshold = 0.0
ob_arrow.location = (0.0, 0.0, 0.0)
ob_arrow.lineart.crease_threshold = 0.0
ob_lamp.location = (4.076, 1.005, 5.904)
ob_lamp.rotation_euler = (0.6503, 0.05522, 1.866)
ob_lamp.lock_rotations_4d = False
ob_lamp.empty_display_type = 'ARROWS'
ob_lamp.color = (0.0, 0.0, 0.0, 0.0)
ob_lamp.lineart.crease_threshold = 0.0
ob_camera.location = (7.481, -6.508, 5.344)
ob_camera.rotation_euler = (1.109, 0.01082, 0.8149)
ob_camera.lock_rotations_4d = False
ob_camera.empty_display_type = 'ARROWS'
ob_camera.color = (0.0, 0.0, 0.0, 0.0)
ob_camera.display_type = 'WIRE'
ob_camera.lineart.crease_threshold = 0.0

# ---- collection membership
col_collection_1.objects.link(ob_cube)
col_collection_1.objects.link(ob_dragger_rotate_circle)
col_collection_1.objects.link(ob_rotate_collider_quarter)
col_collection_1.objects.link(ob_rotate_quarter)
col_collection_1.objects.link(ob_rotate)
col_collection_1.objects.link(ob_rotate_collider)
col_collection_1.objects.link(ob_scale)
col_collection_1.objects.link(ob_plane)
col_collection_1.objects.link(ob_arrow)
col_collection_1.objects.link(ob_lamp)
col_collection_1.objects.link(ob_camera)

# ---- scene / render settings (as saved in the file)
scene.camera = ob_camera
scene.frame_start = 1; scene.frame_end = 250; scene.frame_set(1)
scene.render.engine = 'BLENDER_EEVEE_NEXT'
scene.render.image_settings.color_mode = 'RGB'
scene.render.image_settings.compression = 90
scene.render.resolution_percentage = 50
scene.render.dither_intensity = 0.0
scene.cycles.use_denoising = False
scene.cycles.samples = 10
scene.cycles.sampling_pattern = 'TABULATED_SOBOL'
scene.cycles.light_sampling_threshold = 0.0
scene.cycles.use_adaptive_sampling = False
scene.cycles.use_light_tree = False
scene.cycles.blur_glossy = 0.0
scene.cycles.volume_bounces = 1
scene.cycles.pixel_filter_type = 'GAUSSIAN'
scene.cycles.sample_clamp_indirect = 0.0
scene.view_settings.view_transform = 'Standard'
bpy.context.view_layer.update()
